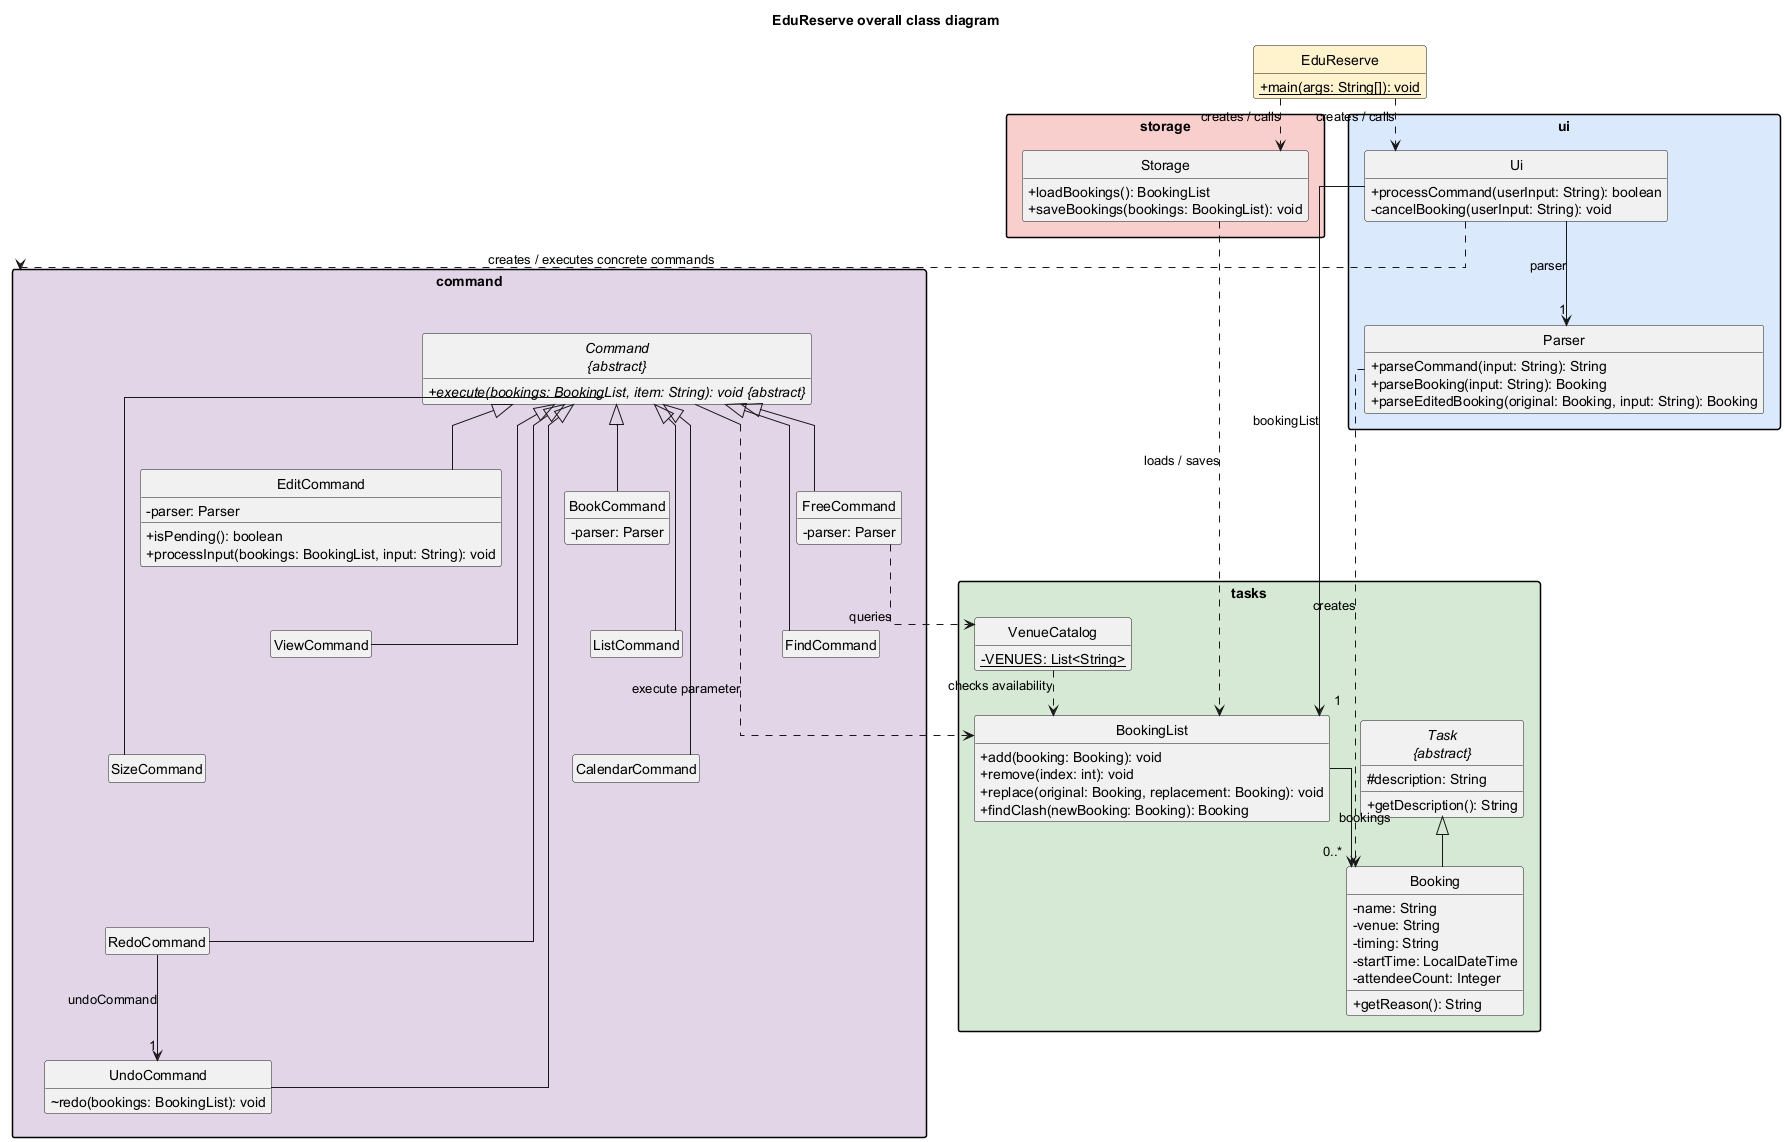

The diagram above was rendered by PlantUML. Its source (embedded in the PNG):
@startuml OverallClassDiagram
title EduReserve overall class diagram

top to bottom direction
skinparam shadowing false
skinparam classAttributeIconSize 0
skinparam packageStyle rectangle
skinparam linetype ortho
skinparam groupInheritance 2
skinparam nodesep 30
skinparam ranksep 45
hide empty members
hide circle

class EduReserve #FFF2CC {
  {static} +main(args: String[]): void
}

package ui #DAE8FC {
  class Ui {
    +processCommand(userInput: String): boolean
    -cancelBooking(userInput: String): void
  }
  class Parser {
    +parseCommand(input: String): String
    +parseBooking(input: String): Booking
    +parseEditedBooking(original: Booking, input: String): Booking
  }
  Ui --> "1" Parser : parser
}

package storage #F8CECC {
  class Storage {
    +loadBookings(): BookingList
    +saveBookings(bookings: BookingList): void
  }
}

package tasks #D5E8D4 {
  class BookingList {
    +add(booking: Booking): void
    +remove(index: int): void
    +replace(original: Booking, replacement: Booking): void
    +findClash(newBooking: Booking): Booking
  }
  abstract class "Task\n{abstract}" as Task {
    #description: String
    +getDescription(): String
  }
  class Booking {
    -name: String
    -venue: String
    -timing: String
    -startTime: LocalDateTime
    -attendeeCount: Integer
    +getReason(): String
  }
  class VenueCatalog {
    {static} -VENUES: List<String>
  }
  BookingList --> "0..*" Booking : bookings
  Task <|-- Booking
  VenueCatalog ..> BookingList : checks availability
}

package command #E1D5E7 {
  abstract class "Command\n{abstract}" as Command {
    {abstract} +execute(bookings: BookingList, item: String): void <U+007B>abstract<U+007D>
  }
  class BookCommand {
    -parser: Parser
  }
  class EditCommand {
    -parser: Parser
    +isPending(): boolean
    +processInput(bookings: BookingList, input: String): void
  }
  class FreeCommand {
    -parser: Parser
  }
  class ListCommand
  class ViewCommand
  class FindCommand
  class CalendarCommand
  class SizeCommand
  class UndoCommand {
    ~redo(bookings: BookingList): void
  }
  class RedoCommand

  Command <|-- BookCommand
  Command <|-- EditCommand
  Command <|-- FreeCommand
  Command <|-- ListCommand
  Command <|-- ViewCommand
  Command <|-- FindCommand
  Command <|-- CalendarCommand
  Command <|-- SizeCommand
  Command <|-- UndoCommand
  Command <|-- RedoCommand
  BookCommand -[hidden]down-> ListCommand
  ListCommand -[hidden]down-> CalendarCommand
  CalendarCommand -[hidden]down-> UndoCommand
  EditCommand -[hidden]down-> ViewCommand
  ViewCommand -[hidden]down-> SizeCommand
  SizeCommand -[hidden]down-> RedoCommand
  FreeCommand -[hidden]down-> FindCommand
  RedoCommand --> "1" UndoCommand : undoCommand
}

EduReserve ..> Ui : creates / calls
EduReserve ..> Storage : creates / calls
Ui --> "1" BookingList : bookingList
Ui ..> command : creates / executes concrete commands
Storage ..> BookingList : loads / saves
Parser ..> Booking : creates
Command ..> BookingList : execute parameter
FreeCommand ..> VenueCatalog : queries

@enduml